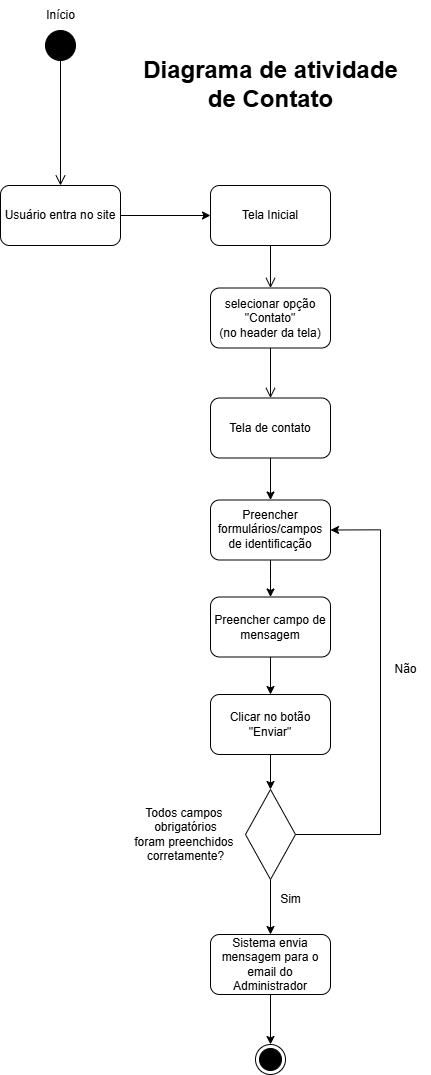

The diagram above was exported from draw.io. Its source (the exported page's mxGraphModel, read from the mxfile embedded in the PNG):
<mxGraphModel dx="2907" dy="1457" grid="1" gridSize="10" guides="1" tooltips="1" connect="1" arrows="1" fold="1" page="1" pageScale="1" pageWidth="827" pageHeight="1169" math="0" shadow="0">
  <root>
    <mxCell id="0" />
    <mxCell id="1" parent="0" />
    <mxCell id="0PLwB6O-1euez8SO6vFp-1" value="" style="ellipse;fillColor=strokeColor;html=1;" vertex="1" parent="1">
      <mxGeometry x="244" y="60" width="30" height="30" as="geometry" />
    </mxCell>
    <mxCell id="0PLwB6O-1euez8SO6vFp-2" value="" style="ellipse;html=1;shape=endState;fillColor=strokeColor;" vertex="1" parent="1">
      <mxGeometry x="454" y="1074" width="30" height="30" as="geometry" />
    </mxCell>
    <mxCell id="0PLwB6O-1euez8SO6vFp-3" value="Início" style="text;html=1;align=center;verticalAlign=middle;resizable=0;points=[];autosize=1;strokeColor=none;fillColor=none;" vertex="1" parent="1">
      <mxGeometry x="234" y="30" width="50" height="30" as="geometry" />
    </mxCell>
    <mxCell id="0PLwB6O-1euez8SO6vFp-4" value="" style="endArrow=open;startArrow=none;endFill=0;startFill=0;endSize=8;html=1;verticalAlign=bottom;labelBackgroundColor=none;strokeWidth=1;rounded=0;entryX=0.5;entryY=0;entryDx=0;entryDy=0;exitX=0.5;exitY=1;exitDx=0;exitDy=0;" edge="1" parent="1" source="0PLwB6O-1euez8SO6vFp-1" target="0PLwB6O-1euez8SO6vFp-7">
      <mxGeometry width="160" relative="1" as="geometry">
        <mxPoint x="119" y="245" as="sourcePoint" />
        <mxPoint x="259" y="244.82999999999993" as="targetPoint" />
      </mxGeometry>
    </mxCell>
    <mxCell id="0PLwB6O-1euez8SO6vFp-5" value="Tela Inicial" style="rounded=1;whiteSpace=wrap;html=1;" vertex="1" parent="1">
      <mxGeometry x="409" y="215" width="120" height="60" as="geometry" />
    </mxCell>
    <mxCell id="0PLwB6O-1euez8SO6vFp-6" style="edgeStyle=orthogonalEdgeStyle;rounded=0;orthogonalLoop=1;jettySize=auto;html=1;exitX=1;exitY=0.5;exitDx=0;exitDy=0;entryX=0;entryY=0.5;entryDx=0;entryDy=0;" edge="1" parent="1" source="0PLwB6O-1euez8SO6vFp-7" target="0PLwB6O-1euez8SO6vFp-5">
      <mxGeometry relative="1" as="geometry" />
    </mxCell>
    <mxCell id="0PLwB6O-1euez8SO6vFp-7" value="Usuário entra no site" style="rounded=1;whiteSpace=wrap;html=1;" vertex="1" parent="1">
      <mxGeometry x="199" y="215" width="120" height="60" as="geometry" />
    </mxCell>
    <mxCell id="0PLwB6O-1euez8SO6vFp-8" value="" style="endArrow=open;startArrow=none;endFill=0;startFill=0;endSize=8;html=1;verticalAlign=bottom;labelBackgroundColor=none;strokeWidth=1;rounded=0;exitX=0.5;exitY=1;exitDx=0;exitDy=0;entryX=0.5;entryY=0;entryDx=0;entryDy=0;" edge="1" parent="1" source="0PLwB6O-1euez8SO6vFp-5" target="0PLwB6O-1euez8SO6vFp-9">
      <mxGeometry width="160" relative="1" as="geometry">
        <mxPoint x="529" y="340" as="sourcePoint" />
        <mxPoint x="383" y="350" as="targetPoint" />
      </mxGeometry>
    </mxCell>
    <mxCell id="0PLwB6O-1euez8SO6vFp-9" value="&lt;div&gt;selecionar o&lt;span style=&quot;background-color: transparent; color: light-dark(rgb(0, 0, 0), rgb(255, 255, 255));&quot;&gt;pção &quot;Contato&quot;&lt;/span&gt;&lt;/div&gt;&lt;div&gt;&lt;span style=&quot;background-color: transparent; color: light-dark(rgb(0, 0, 0), rgb(255, 255, 255));&quot;&gt;(no header da tela)&lt;/span&gt;&lt;/div&gt;" style="rounded=1;whiteSpace=wrap;html=1;" vertex="1" parent="1">
      <mxGeometry x="409" y="317.5" width="120" height="60" as="geometry" />
    </mxCell>
    <mxCell id="0PLwB6O-1euez8SO6vFp-10" value="Diagrama de atividade&lt;div&gt;de Contato&lt;/div&gt;" style="text;strokeColor=none;fillColor=none;html=1;fontSize=24;fontStyle=1;verticalAlign=middle;align=center;" vertex="1" parent="1">
      <mxGeometry x="419" y="94" width="100" height="40" as="geometry" />
    </mxCell>
    <mxCell id="0PLwB6O-1euez8SO6vFp-11" value="" style="endArrow=open;startArrow=none;endFill=0;startFill=0;endSize=8;html=1;verticalAlign=bottom;labelBackgroundColor=none;strokeWidth=1;rounded=0;exitX=0.5;exitY=1;exitDx=0;exitDy=0;entryX=0.5;entryY=0;entryDx=0;entryDy=0;" edge="1" parent="1" source="0PLwB6O-1euez8SO6vFp-9" target="0PLwB6O-1euez8SO6vFp-13">
      <mxGeometry width="160" relative="1" as="geometry">
        <mxPoint x="468.5" y="377.5" as="sourcePoint" />
        <mxPoint x="468.5" y="442.5" as="targetPoint" />
      </mxGeometry>
    </mxCell>
    <mxCell id="0PLwB6O-1euez8SO6vFp-12" style="edgeStyle=orthogonalEdgeStyle;rounded=0;orthogonalLoop=1;jettySize=auto;html=1;exitX=0.5;exitY=1;exitDx=0;exitDy=0;entryX=0.5;entryY=0;entryDx=0;entryDy=0;" edge="1" parent="1" source="0PLwB6O-1euez8SO6vFp-13" target="0PLwB6O-1euez8SO6vFp-18">
      <mxGeometry relative="1" as="geometry" />
    </mxCell>
    <mxCell id="0PLwB6O-1euez8SO6vFp-13" value="Tela de contato" style="rounded=1;whiteSpace=wrap;html=1;" vertex="1" parent="1">
      <mxGeometry x="409" y="427.5" width="120" height="60" as="geometry" />
    </mxCell>
    <mxCell id="0PLwB6O-1euez8SO6vFp-14" style="edgeStyle=orthogonalEdgeStyle;rounded=0;orthogonalLoop=1;jettySize=auto;html=1;exitX=0.5;exitY=1;exitDx=0;exitDy=0;" edge="1" parent="1" source="0PLwB6O-1euez8SO6vFp-16">
      <mxGeometry relative="1" as="geometry">
        <mxPoint x="469" y="964" as="targetPoint" />
      </mxGeometry>
    </mxCell>
    <mxCell id="0PLwB6O-1euez8SO6vFp-15" style="edgeStyle=orthogonalEdgeStyle;rounded=0;orthogonalLoop=1;jettySize=auto;html=1;exitX=1;exitY=0.5;exitDx=0;exitDy=0;entryX=1;entryY=0.5;entryDx=0;entryDy=0;" edge="1" parent="1" source="0PLwB6O-1euez8SO6vFp-16" target="0PLwB6O-1euez8SO6vFp-18">
      <mxGeometry relative="1" as="geometry">
        <Array as="points">
          <mxPoint x="579" y="864" />
          <mxPoint x="579" y="560" />
        </Array>
      </mxGeometry>
    </mxCell>
    <mxCell id="0PLwB6O-1euez8SO6vFp-16" value="" style="rhombus;whiteSpace=wrap;html=1;" vertex="1" parent="1">
      <mxGeometry x="444" y="819" width="50" height="90" as="geometry" />
    </mxCell>
    <mxCell id="0PLwB6O-1euez8SO6vFp-17" style="edgeStyle=orthogonalEdgeStyle;rounded=0;orthogonalLoop=1;jettySize=auto;html=1;exitX=0.5;exitY=1;exitDx=0;exitDy=0;" edge="1" parent="1" source="0PLwB6O-1euez8SO6vFp-18" target="0PLwB6O-1euez8SO6vFp-20">
      <mxGeometry relative="1" as="geometry" />
    </mxCell>
    <mxCell id="0PLwB6O-1euez8SO6vFp-18" value="Preencher formulários/campos de identificação" style="rounded=1;whiteSpace=wrap;html=1;" vertex="1" parent="1">
      <mxGeometry x="409" y="529.5" width="120" height="60" as="geometry" />
    </mxCell>
    <mxCell id="0PLwB6O-1euez8SO6vFp-19" style="edgeStyle=orthogonalEdgeStyle;rounded=0;orthogonalLoop=1;jettySize=auto;html=1;exitX=0.5;exitY=1;exitDx=0;exitDy=0;entryX=0.5;entryY=0;entryDx=0;entryDy=0;" edge="1" parent="1" source="0PLwB6O-1euez8SO6vFp-20" target="0PLwB6O-1euez8SO6vFp-22">
      <mxGeometry relative="1" as="geometry" />
    </mxCell>
    <mxCell id="0PLwB6O-1euez8SO6vFp-20" value="Preencher campo de mensagem" style="rounded=1;whiteSpace=wrap;html=1;" vertex="1" parent="1">
      <mxGeometry x="409" y="626.5" width="120" height="60" as="geometry" />
    </mxCell>
    <mxCell id="0PLwB6O-1euez8SO6vFp-21" style="edgeStyle=orthogonalEdgeStyle;rounded=0;orthogonalLoop=1;jettySize=auto;html=1;exitX=0.5;exitY=1;exitDx=0;exitDy=0;entryX=0.5;entryY=0;entryDx=0;entryDy=0;" edge="1" parent="1" source="0PLwB6O-1euez8SO6vFp-22" target="0PLwB6O-1euez8SO6vFp-16">
      <mxGeometry relative="1" as="geometry" />
    </mxCell>
    <mxCell id="0PLwB6O-1euez8SO6vFp-22" value="Clicar no botão&lt;div&gt;&quot;Enviar&quot;&lt;/div&gt;" style="rounded=1;whiteSpace=wrap;html=1;" vertex="1" parent="1">
      <mxGeometry x="409" y="724" width="120" height="60" as="geometry" />
    </mxCell>
    <mxCell id="0PLwB6O-1euez8SO6vFp-23" value="Todos campos&amp;nbsp;&lt;div&gt;obrigatórios&lt;div&gt;foram preenchidos&amp;nbsp;&lt;/div&gt;&lt;div&gt;corretamente?&lt;/div&gt;&lt;/div&gt;" style="text;html=1;align=center;verticalAlign=middle;resizable=0;points=[];autosize=1;strokeColor=none;fillColor=none;" vertex="1" parent="1">
      <mxGeometry x="319" y="829" width="130" height="70" as="geometry" />
    </mxCell>
    <mxCell id="0PLwB6O-1euez8SO6vFp-24" value="Não" style="text;html=1;align=center;verticalAlign=middle;resizable=0;points=[];autosize=1;strokeColor=none;fillColor=none;" vertex="1" parent="1">
      <mxGeometry x="579" y="684" width="50" height="30" as="geometry" />
    </mxCell>
    <mxCell id="0PLwB6O-1euez8SO6vFp-25" value="Sim" style="text;html=1;align=center;verticalAlign=middle;resizable=0;points=[];autosize=1;strokeColor=none;fillColor=none;" vertex="1" parent="1">
      <mxGeometry x="469" y="914" width="40" height="30" as="geometry" />
    </mxCell>
    <mxCell id="0PLwB6O-1euez8SO6vFp-26" style="edgeStyle=orthogonalEdgeStyle;rounded=0;orthogonalLoop=1;jettySize=auto;html=1;exitX=0.5;exitY=1;exitDx=0;exitDy=0;entryX=0.5;entryY=0;entryDx=0;entryDy=0;" edge="1" parent="1" source="0PLwB6O-1euez8SO6vFp-27" target="0PLwB6O-1euez8SO6vFp-2">
      <mxGeometry relative="1" as="geometry" />
    </mxCell>
    <mxCell id="0PLwB6O-1euez8SO6vFp-27" value="Sistema envia mensagem para o email do Administrador" style="rounded=1;whiteSpace=wrap;html=1;" vertex="1" parent="1">
      <mxGeometry x="409" y="964" width="120" height="60" as="geometry" />
    </mxCell>
  </root>
</mxGraphModel>